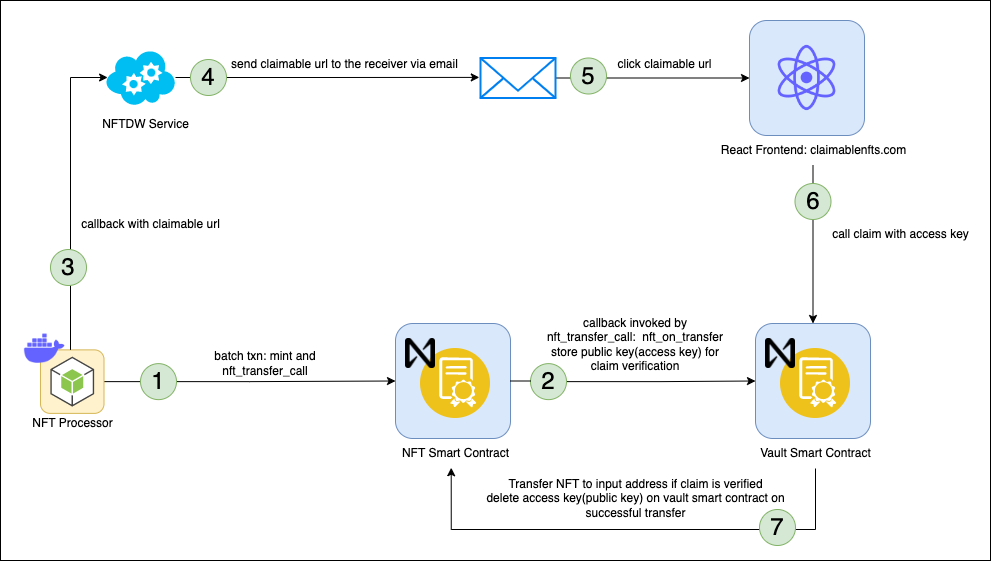

The diagram above was exported from draw.io. Its source (the exported page's mxGraphModel, read from the mxfile embedded in the PNG):
<mxGraphModel dx="1633" dy="1050" grid="1" gridSize="10" guides="1" tooltips="1" connect="1" arrows="1" fold="1" page="1" pageScale="1" pageWidth="850" pageHeight="1100" math="0" shadow="0">
  <root>
    <mxCell id="0" />
    <mxCell id="1" parent="0" />
    <mxCell id="5f-6GSzMm514-1NTf3oC-69" value="" style="rounded=0;whiteSpace=wrap;html=1;fontSize=24;" vertex="1" parent="1">
      <mxGeometry x="120" y="100" width="990" height="560" as="geometry" />
    </mxCell>
    <mxCell id="5f-6GSzMm514-1NTf3oC-46" style="edgeStyle=orthogonalEdgeStyle;rounded=0;orthogonalLoop=1;jettySize=auto;html=1;entryX=-0.016;entryY=0.485;entryDx=0;entryDy=0;entryPerimeter=0;" edge="1" parent="1" source="5f-6GSzMm514-1NTf3oC-40" target="5f-6GSzMm514-1NTf3oC-47">
      <mxGeometry relative="1" as="geometry">
        <mxPoint x="500" y="177" as="targetPoint" />
      </mxGeometry>
    </mxCell>
    <mxCell id="5f-6GSzMm514-1NTf3oC-26" style="edgeStyle=orthogonalEdgeStyle;rounded=0;orthogonalLoop=1;jettySize=auto;html=1;entryX=0;entryY=0.5;entryDx=0;entryDy=0;" edge="1" parent="1" source="5f-6GSzMm514-1NTf3oC-18" target="5f-6GSzMm514-1NTf3oC-13">
      <mxGeometry relative="1" as="geometry" />
    </mxCell>
    <mxCell id="5f-6GSzMm514-1NTf3oC-31" value="" style="rounded=1;whiteSpace=wrap;html=1;fillColor=#dae8fc;strokeColor=#6c8ebf;aspect=fixed;" vertex="1" parent="1">
      <mxGeometry x="869" y="120" width="115" height="115" as="geometry" />
    </mxCell>
    <mxCell id="5f-6GSzMm514-1NTf3oC-28" style="edgeStyle=orthogonalEdgeStyle;rounded=0;orthogonalLoop=1;jettySize=auto;html=1;entryX=0;entryY=0.5;entryDx=0;entryDy=0;startArrow=none;" edge="1" parent="1" source="5f-6GSzMm514-1NTf3oC-56" target="5f-6GSzMm514-1NTf3oC-22">
      <mxGeometry relative="1" as="geometry" />
    </mxCell>
    <mxCell id="5f-6GSzMm514-1NTf3oC-13" value="" style="rounded=1;whiteSpace=wrap;html=1;fillColor=#dae8fc;strokeColor=#6c8ebf;aspect=fixed;" vertex="1" parent="1">
      <mxGeometry x="515" y="423" width="115" height="115" as="geometry" />
    </mxCell>
    <mxCell id="5f-6GSzMm514-1NTf3oC-14" value="" style="aspect=fixed;perimeter=ellipsePerimeter;html=1;align=center;shadow=0;dashed=0;fontColor=#4277BB;labelBackgroundColor=#ffffff;fontSize=12;spacingTop=3;image;image=img/lib/ibm/blockchain/smart_contract.svg;" vertex="1" parent="1">
      <mxGeometry x="540" y="448" width="70" height="70" as="geometry" />
    </mxCell>
    <mxCell id="5f-6GSzMm514-1NTf3oC-12" value="" style="shape=image;verticalLabelPosition=bottom;labelBackgroundColor=default;verticalAlign=top;aspect=fixed;imageAspect=0;image=https://cryptologos.cc/logos/near-protocol-near-logo.png;" vertex="1" parent="1">
      <mxGeometry x="525" y="438" width="30" height="30" as="geometry" />
    </mxCell>
    <mxCell id="5f-6GSzMm514-1NTf3oC-15" value="NFT Smart Contract" style="text;html=1;align=center;verticalAlign=middle;resizable=0;points=[];autosize=1;strokeColor=none;fillColor=none;" vertex="1" parent="1">
      <mxGeometry x="510" y="538" width="130" height="30" as="geometry" />
    </mxCell>
    <mxCell id="5f-6GSzMm514-1NTf3oC-16" value="" style="group" vertex="1" connectable="0" parent="1">
      <mxGeometry x="160" y="419" width="178.5" height="124.25" as="geometry" />
    </mxCell>
    <mxCell id="5f-6GSzMm514-1NTf3oC-18" value="" style="rounded=1;whiteSpace=wrap;html=1;fillColor=#fff2cc;strokeColor=#d6b656;aspect=fixed;" vertex="1" parent="5f-6GSzMm514-1NTf3oC-16">
      <mxGeometry y="30.380000000000003" width="63.5" height="63.5" as="geometry" />
    </mxCell>
    <mxCell id="5f-6GSzMm514-1NTf3oC-19" value="" style="shape=image;html=1;verticalAlign=top;verticalLabelPosition=bottom;labelBackgroundColor=#ffffff;imageAspect=0;aspect=fixed;image=https://cdn1.iconfinder.com/data/icons/unicons-line-vol-3/24/docker-128.png" vertex="1" parent="5f-6GSzMm514-1NTf3oC-16">
      <mxGeometry x="-20" y="5.38" width="48.5" height="48.5" as="geometry" />
    </mxCell>
    <mxCell id="5f-6GSzMm514-1NTf3oC-20" value="" style="outlineConnect=0;dashed=0;verticalLabelPosition=bottom;verticalAlign=top;align=center;html=1;shape=mxgraph.aws3.android;fillColor=#8CC64F;gradientColor=none;aspect=fixed;" vertex="1" parent="5f-6GSzMm514-1NTf3oC-16">
      <mxGeometry x="9.879999999999995" y="37.129999999999995" width="43.75" height="50" as="geometry" />
    </mxCell>
    <mxCell id="5f-6GSzMm514-1NTf3oC-21" value="NFT Processor" style="text;html=1;align=center;verticalAlign=middle;resizable=0;points=[];autosize=1;strokeColor=none;fillColor=none;" vertex="1" parent="5f-6GSzMm514-1NTf3oC-16">
      <mxGeometry x="-18" y="88.88000000000001" width="100" height="30" as="geometry" />
    </mxCell>
    <mxCell id="5f-6GSzMm514-1NTf3oC-55" value="&lt;font style=&quot;font-size: 24px;&quot;&gt;1&lt;/font&gt;" style="ellipse;whiteSpace=wrap;html=1;aspect=fixed;fillColor=#d5e8d4;strokeColor=#82b366;" vertex="1" parent="5f-6GSzMm514-1NTf3oC-16">
      <mxGeometry x="100" y="44.129999999999995" width="36" height="36" as="geometry" />
    </mxCell>
    <mxCell id="5f-6GSzMm514-1NTf3oC-22" value="" style="rounded=1;whiteSpace=wrap;html=1;fillColor=#dae8fc;strokeColor=#6c8ebf;aspect=fixed;" vertex="1" parent="1">
      <mxGeometry x="875" y="423" width="115" height="115" as="geometry" />
    </mxCell>
    <mxCell id="5f-6GSzMm514-1NTf3oC-23" value="" style="aspect=fixed;perimeter=ellipsePerimeter;html=1;align=center;shadow=0;dashed=0;fontColor=#4277BB;labelBackgroundColor=#ffffff;fontSize=12;spacingTop=3;image;image=img/lib/ibm/blockchain/smart_contract.svg;" vertex="1" parent="1">
      <mxGeometry x="900" y="448" width="70" height="70" as="geometry" />
    </mxCell>
    <mxCell id="5f-6GSzMm514-1NTf3oC-24" value="" style="shape=image;verticalLabelPosition=bottom;labelBackgroundColor=default;verticalAlign=top;aspect=fixed;imageAspect=0;image=https://cryptologos.cc/logos/near-protocol-near-logo.png;" vertex="1" parent="1">
      <mxGeometry x="885" y="438" width="30" height="30" as="geometry" />
    </mxCell>
    <mxCell id="5f-6GSzMm514-1NTf3oC-37" style="edgeStyle=orthogonalEdgeStyle;rounded=0;orthogonalLoop=1;jettySize=auto;html=1;entryX=0.467;entryY=0.975;entryDx=0;entryDy=0;entryPerimeter=0;" edge="1" parent="1" source="5f-6GSzMm514-1NTf3oC-25" target="5f-6GSzMm514-1NTf3oC-15">
      <mxGeometry relative="1" as="geometry">
        <Array as="points">
          <mxPoint x="935" y="629" />
          <mxPoint x="571" y="629" />
        </Array>
      </mxGeometry>
    </mxCell>
    <mxCell id="5f-6GSzMm514-1NTf3oC-25" value="Vault Smart Contract" style="text;html=1;align=center;verticalAlign=middle;resizable=0;points=[];autosize=1;strokeColor=none;fillColor=none;" vertex="1" parent="1">
      <mxGeometry x="870" y="538" width="130" height="30" as="geometry" />
    </mxCell>
    <mxCell id="5f-6GSzMm514-1NTf3oC-27" value="batch txn: mint and nft_transfer_call" style="text;html=1;strokeColor=none;fillColor=none;align=center;verticalAlign=middle;whiteSpace=wrap;rounded=0;" vertex="1" parent="1">
      <mxGeometry x="329.5" y="448" width="110" height="30" as="geometry" />
    </mxCell>
    <mxCell id="5f-6GSzMm514-1NTf3oC-29" value="callback invoked by nft_transfer_call:&amp;nbsp; nft_on_transfer&lt;br&gt;store public key(access key) for claim verification" style="text;html=1;strokeColor=none;fillColor=none;align=center;verticalAlign=middle;whiteSpace=wrap;rounded=0;" vertex="1" parent="1">
      <mxGeometry x="660" y="429" width="190" height="30" as="geometry" />
    </mxCell>
    <mxCell id="5f-6GSzMm514-1NTf3oC-30" value="" style="shape=image;html=1;verticalAlign=top;verticalLabelPosition=bottom;labelBackgroundColor=#ffffff;imageAspect=0;aspect=fixed;image=https://cdn1.iconfinder.com/data/icons/unicons-line-vol-5/24/react-128.png" vertex="1" parent="1">
      <mxGeometry x="887.5" y="138.5" width="78" height="78" as="geometry" />
    </mxCell>
    <mxCell id="5f-6GSzMm514-1NTf3oC-35" style="edgeStyle=orthogonalEdgeStyle;rounded=0;orthogonalLoop=1;jettySize=auto;html=1;entryX=0.5;entryY=0;entryDx=0;entryDy=0;" edge="1" parent="1" source="5f-6GSzMm514-1NTf3oC-32" target="5f-6GSzMm514-1NTf3oC-22">
      <mxGeometry relative="1" as="geometry" />
    </mxCell>
    <mxCell id="5f-6GSzMm514-1NTf3oC-32" value="React Frontend: claimablenfts.com" style="text;html=1;align=center;verticalAlign=middle;resizable=0;points=[];autosize=1;strokeColor=none;fillColor=none;" vertex="1" parent="1">
      <mxGeometry x="827.5" y="235" width="210" height="30" as="geometry" />
    </mxCell>
    <mxCell id="5f-6GSzMm514-1NTf3oC-36" value="call claim with access key" style="text;html=1;align=center;verticalAlign=middle;resizable=0;points=[];autosize=1;strokeColor=none;fillColor=none;" vertex="1" parent="1">
      <mxGeometry x="940" y="319" width="160" height="30" as="geometry" />
    </mxCell>
    <mxCell id="5f-6GSzMm514-1NTf3oC-38" value="Transfer NFT to input address if claim is verified&lt;br&gt;delete access key(public key) on vault smart contract on&lt;br&gt;successful transfer" style="text;html=1;align=center;verticalAlign=middle;resizable=0;points=[];autosize=1;strokeColor=none;fillColor=none;" vertex="1" parent="1">
      <mxGeometry x="595" y="568" width="320" height="60" as="geometry" />
    </mxCell>
    <mxCell id="5f-6GSzMm514-1NTf3oC-39" value="" style="group" connectable="0" vertex="1" parent="1">
      <mxGeometry x="180" y="149" width="170" height="89.5" as="geometry" />
    </mxCell>
    <mxCell id="5f-6GSzMm514-1NTf3oC-40" value="" style="verticalLabelPosition=bottom;html=1;verticalAlign=top;align=center;strokeColor=none;fillColor=#00BEF2;shape=mxgraph.azure.cloud_service;aspect=fixed;" vertex="1" parent="5f-6GSzMm514-1NTf3oC-39">
      <mxGeometry x="45" width="70" height="56" as="geometry" />
    </mxCell>
    <mxCell id="5f-6GSzMm514-1NTf3oC-41" value="NFTDW Service" style="text;html=1;align=center;verticalAlign=middle;resizable=0;points=[];autosize=1;strokeColor=none;fillColor=none;" vertex="1" parent="5f-6GSzMm514-1NTf3oC-39">
      <mxGeometry x="30" y="59.5" width="110" height="30" as="geometry" />
    </mxCell>
    <mxCell id="5f-6GSzMm514-1NTf3oC-61" value="&lt;font style=&quot;font-size: 24px;&quot;&gt;4&lt;/font&gt;" style="ellipse;whiteSpace=wrap;html=1;aspect=fixed;fillColor=#d5e8d4;strokeColor=#82b366;" vertex="1" parent="5f-6GSzMm514-1NTf3oC-39">
      <mxGeometry x="130" y="10" width="36" height="36" as="geometry" />
    </mxCell>
    <mxCell id="5f-6GSzMm514-1NTf3oC-44" value="callback with claimable url" style="text;html=1;align=center;verticalAlign=middle;resizable=0;points=[];autosize=1;strokeColor=none;fillColor=none;" vertex="1" parent="1">
      <mxGeometry x="190" y="309" width="160" height="30" as="geometry" />
    </mxCell>
    <mxCell id="5f-6GSzMm514-1NTf3oC-53" style="edgeStyle=orthogonalEdgeStyle;rounded=0;orthogonalLoop=1;jettySize=auto;html=1;entryX=0;entryY=0.5;entryDx=0;entryDy=0;" edge="1" parent="1" source="5f-6GSzMm514-1NTf3oC-47" target="5f-6GSzMm514-1NTf3oC-31">
      <mxGeometry relative="1" as="geometry" />
    </mxCell>
    <mxCell id="5f-6GSzMm514-1NTf3oC-47" value="" style="html=1;verticalLabelPosition=bottom;align=center;labelBackgroundColor=#ffffff;verticalAlign=top;strokeWidth=2;strokeColor=#0080F0;shadow=0;dashed=0;shape=mxgraph.ios7.icons.mail;" vertex="1" parent="1">
      <mxGeometry x="600" y="157.5" width="75" height="40" as="geometry" />
    </mxCell>
    <mxCell id="5f-6GSzMm514-1NTf3oC-50" value="send claimable url to the receiver via email" style="text;html=1;align=center;verticalAlign=middle;resizable=0;points=[];autosize=1;strokeColor=none;fillColor=none;" vertex="1" parent="1">
      <mxGeometry x="338.5" y="149" width="250" height="30" as="geometry" />
    </mxCell>
    <mxCell id="5f-6GSzMm514-1NTf3oC-52" style="edgeStyle=orthogonalEdgeStyle;rounded=0;orthogonalLoop=1;jettySize=auto;html=1;entryX=0.03;entryY=0.5;entryDx=0;entryDy=0;entryPerimeter=0;" edge="1" parent="1" source="5f-6GSzMm514-1NTf3oC-18" target="5f-6GSzMm514-1NTf3oC-40">
      <mxGeometry relative="1" as="geometry">
        <Array as="points">
          <mxPoint x="190" y="177" />
        </Array>
      </mxGeometry>
    </mxCell>
    <mxCell id="5f-6GSzMm514-1NTf3oC-54" value="click claimable url" style="text;html=1;align=center;verticalAlign=middle;resizable=0;points=[];autosize=1;strokeColor=none;fillColor=none;" vertex="1" parent="1">
      <mxGeometry x="724" y="149" width="120" height="30" as="geometry" />
    </mxCell>
    <mxCell id="5f-6GSzMm514-1NTf3oC-56" value="&lt;font style=&quot;font-size: 24px;&quot;&gt;2&lt;/font&gt;" style="ellipse;whiteSpace=wrap;html=1;aspect=fixed;fillColor=#d5e8d4;strokeColor=#82b366;" vertex="1" parent="1">
      <mxGeometry x="650" y="463.13" width="36" height="36" as="geometry" />
    </mxCell>
    <mxCell id="5f-6GSzMm514-1NTf3oC-57" value="" style="edgeStyle=orthogonalEdgeStyle;rounded=0;orthogonalLoop=1;jettySize=auto;html=1;entryX=0;entryY=0.5;entryDx=0;entryDy=0;endArrow=none;" edge="1" parent="1" source="5f-6GSzMm514-1NTf3oC-13" target="5f-6GSzMm514-1NTf3oC-56">
      <mxGeometry relative="1" as="geometry">
        <mxPoint x="630" y="480.5" as="sourcePoint" />
        <mxPoint x="875" y="480.5" as="targetPoint" />
      </mxGeometry>
    </mxCell>
    <mxCell id="5f-6GSzMm514-1NTf3oC-58" value="&lt;font style=&quot;font-size: 24px;&quot;&gt;3&lt;/font&gt;" style="ellipse;whiteSpace=wrap;html=1;aspect=fixed;fillColor=#d5e8d4;strokeColor=#82b366;" vertex="1" parent="1">
      <mxGeometry x="170" y="349" width="36" height="36" as="geometry" />
    </mxCell>
    <mxCell id="5f-6GSzMm514-1NTf3oC-62" value="&lt;font style=&quot;font-size: 24px;&quot;&gt;5&lt;/font&gt;" style="ellipse;whiteSpace=wrap;html=1;aspect=fixed;fillColor=#d5e8d4;strokeColor=#82b366;" vertex="1" parent="1">
      <mxGeometry x="690" y="157.5" width="36" height="36" as="geometry" />
    </mxCell>
    <mxCell id="5f-6GSzMm514-1NTf3oC-63" value="&lt;font style=&quot;font-size: 24px;&quot;&gt;6&lt;/font&gt;" style="ellipse;whiteSpace=wrap;html=1;aspect=fixed;fillColor=#d5e8d4;strokeColor=#82b366;" vertex="1" parent="1">
      <mxGeometry x="914.5" y="283" width="36" height="36" as="geometry" />
    </mxCell>
    <mxCell id="5f-6GSzMm514-1NTf3oC-64" value="&lt;font style=&quot;font-size: 24px;&quot;&gt;7&lt;/font&gt;" style="ellipse;whiteSpace=wrap;html=1;aspect=fixed;fillColor=#d5e8d4;strokeColor=#82b366;" vertex="1" parent="1">
      <mxGeometry x="879" y="609" width="36" height="36" as="geometry" />
    </mxCell>
  </root>
</mxGraphModel>